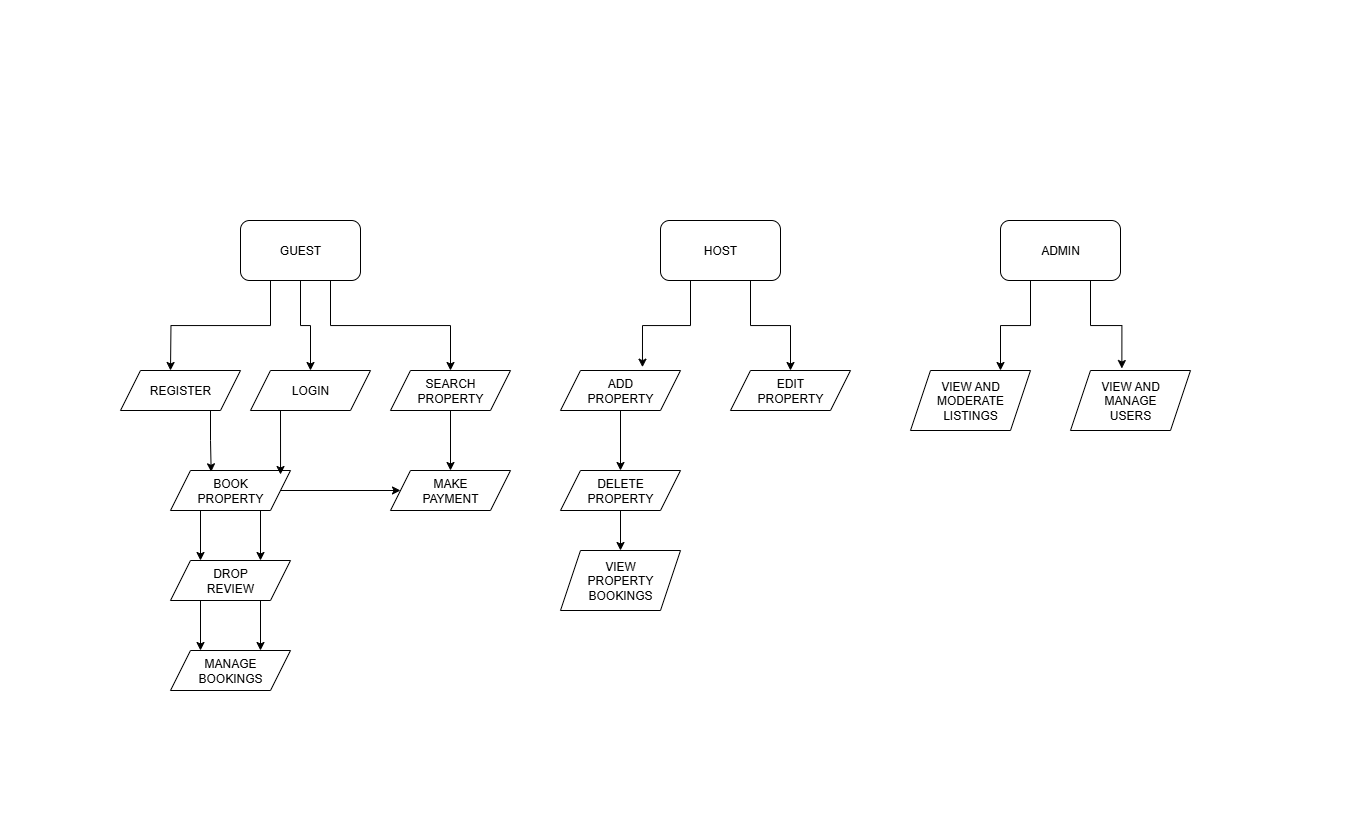

The diagram above was exported from draw.io. Its source (the exported page's mxGraphModel, read from the mxfile embedded in the PNG):
<mxGraphModel dx="1752" dy="1660" grid="1" gridSize="10" guides="1" tooltips="1" connect="1" arrows="1" fold="1" page="1" pageScale="1" pageWidth="827" pageHeight="1169" background="#ffffff" math="0" shadow="0">
  <root>
    <mxCell id="0" />
    <mxCell id="1" parent="0" />
    <mxCell id="XumaXHgrbbAcnSHZV2RD-4" style="edgeStyle=orthogonalEdgeStyle;rounded=0;orthogonalLoop=1;jettySize=auto;html=1;exitX=0.25;exitY=1;exitDx=0;exitDy=0;" edge="1" parent="1" source="XumaXHgrbbAcnSHZV2RD-1">
      <mxGeometry relative="1" as="geometry">
        <mxPoint x="60" y="180" as="targetPoint" />
      </mxGeometry>
    </mxCell>
    <mxCell id="XumaXHgrbbAcnSHZV2RD-9" style="edgeStyle=orthogonalEdgeStyle;rounded=0;orthogonalLoop=1;jettySize=auto;html=1;exitX=0.5;exitY=1;exitDx=0;exitDy=0;entryX=0.5;entryY=0;entryDx=0;entryDy=0;" edge="1" parent="1" source="XumaXHgrbbAcnSHZV2RD-1" target="XumaXHgrbbAcnSHZV2RD-7">
      <mxGeometry relative="1" as="geometry" />
    </mxCell>
    <mxCell id="XumaXHgrbbAcnSHZV2RD-10" style="edgeStyle=orthogonalEdgeStyle;rounded=0;orthogonalLoop=1;jettySize=auto;html=1;exitX=0.75;exitY=1;exitDx=0;exitDy=0;entryX=0.5;entryY=0;entryDx=0;entryDy=0;" edge="1" parent="1" source="XumaXHgrbbAcnSHZV2RD-1" target="XumaXHgrbbAcnSHZV2RD-8">
      <mxGeometry relative="1" as="geometry" />
    </mxCell>
    <mxCell id="XumaXHgrbbAcnSHZV2RD-1" value="GUEST" style="rounded=1;whiteSpace=wrap;html=1;" vertex="1" parent="1">
      <mxGeometry x="130" y="30" width="120" height="60" as="geometry" />
    </mxCell>
    <mxCell id="XumaXHgrbbAcnSHZV2RD-34" style="edgeStyle=orthogonalEdgeStyle;rounded=0;orthogonalLoop=1;jettySize=auto;html=1;exitX=0.25;exitY=1;exitDx=0;exitDy=0;entryX=0.75;entryY=0;entryDx=0;entryDy=0;" edge="1" parent="1" source="XumaXHgrbbAcnSHZV2RD-2" target="XumaXHgrbbAcnSHZV2RD-32">
      <mxGeometry relative="1" as="geometry" />
    </mxCell>
    <mxCell id="XumaXHgrbbAcnSHZV2RD-2" value="ADMIN" style="rounded=1;whiteSpace=wrap;html=1;" vertex="1" parent="1">
      <mxGeometry x="890" y="30" width="120" height="60" as="geometry" />
    </mxCell>
    <mxCell id="XumaXHgrbbAcnSHZV2RD-27" style="edgeStyle=orthogonalEdgeStyle;rounded=0;orthogonalLoop=1;jettySize=auto;html=1;exitX=0.75;exitY=1;exitDx=0;exitDy=0;entryX=0.5;entryY=0;entryDx=0;entryDy=0;" edge="1" parent="1" source="XumaXHgrbbAcnSHZV2RD-3" target="XumaXHgrbbAcnSHZV2RD-25">
      <mxGeometry relative="1" as="geometry" />
    </mxCell>
    <mxCell id="XumaXHgrbbAcnSHZV2RD-3" value="HOST" style="rounded=1;whiteSpace=wrap;html=1;" vertex="1" parent="1">
      <mxGeometry x="550" y="30" width="120" height="60" as="geometry" />
    </mxCell>
    <mxCell id="XumaXHgrbbAcnSHZV2RD-6" value="REGISTER" style="shape=parallelogram;perimeter=parallelogramPerimeter;whiteSpace=wrap;html=1;fixedSize=1;" vertex="1" parent="1">
      <mxGeometry x="10" y="180" width="120" height="40" as="geometry" />
    </mxCell>
    <mxCell id="XumaXHgrbbAcnSHZV2RD-7" value="LOGIN" style="shape=parallelogram;perimeter=parallelogramPerimeter;whiteSpace=wrap;html=1;fixedSize=1;" vertex="1" parent="1">
      <mxGeometry x="140" y="180" width="120" height="40" as="geometry" />
    </mxCell>
    <mxCell id="XumaXHgrbbAcnSHZV2RD-16" style="edgeStyle=orthogonalEdgeStyle;rounded=0;orthogonalLoop=1;jettySize=auto;html=1;exitX=0.5;exitY=1;exitDx=0;exitDy=0;entryX=0.5;entryY=0;entryDx=0;entryDy=0;" edge="1" parent="1" source="XumaXHgrbbAcnSHZV2RD-8" target="XumaXHgrbbAcnSHZV2RD-12">
      <mxGeometry relative="1" as="geometry" />
    </mxCell>
    <mxCell id="XumaXHgrbbAcnSHZV2RD-8" value="SEARCH&lt;div&gt;PROPERTY&lt;/div&gt;" style="shape=parallelogram;perimeter=parallelogramPerimeter;whiteSpace=wrap;html=1;fixedSize=1;" vertex="1" parent="1">
      <mxGeometry x="280" y="180" width="120" height="40" as="geometry" />
    </mxCell>
    <mxCell id="XumaXHgrbbAcnSHZV2RD-15" style="edgeStyle=orthogonalEdgeStyle;rounded=0;orthogonalLoop=1;jettySize=auto;html=1;exitX=1;exitY=0.5;exitDx=0;exitDy=0;entryX=0;entryY=0.5;entryDx=0;entryDy=0;" edge="1" parent="1" source="XumaXHgrbbAcnSHZV2RD-11" target="XumaXHgrbbAcnSHZV2RD-12">
      <mxGeometry relative="1" as="geometry" />
    </mxCell>
    <mxCell id="XumaXHgrbbAcnSHZV2RD-19" style="edgeStyle=orthogonalEdgeStyle;rounded=0;orthogonalLoop=1;jettySize=auto;html=1;exitX=0.25;exitY=1;exitDx=0;exitDy=0;entryX=0.25;entryY=0;entryDx=0;entryDy=0;" edge="1" parent="1" source="XumaXHgrbbAcnSHZV2RD-11" target="XumaXHgrbbAcnSHZV2RD-17">
      <mxGeometry relative="1" as="geometry" />
    </mxCell>
    <mxCell id="XumaXHgrbbAcnSHZV2RD-20" style="edgeStyle=orthogonalEdgeStyle;rounded=0;orthogonalLoop=1;jettySize=auto;html=1;exitX=0.75;exitY=1;exitDx=0;exitDy=0;entryX=0.75;entryY=0;entryDx=0;entryDy=0;" edge="1" parent="1" source="XumaXHgrbbAcnSHZV2RD-11" target="XumaXHgrbbAcnSHZV2RD-17">
      <mxGeometry relative="1" as="geometry" />
    </mxCell>
    <mxCell id="XumaXHgrbbAcnSHZV2RD-11" value="BOOK&lt;div&gt;PROPERTY&lt;/div&gt;" style="shape=parallelogram;perimeter=parallelogramPerimeter;whiteSpace=wrap;html=1;fixedSize=1;" vertex="1" parent="1">
      <mxGeometry x="60" y="280" width="120" height="40" as="geometry" />
    </mxCell>
    <mxCell id="XumaXHgrbbAcnSHZV2RD-12" value="MAKE&lt;div&gt;PAYMENT&lt;/div&gt;" style="shape=parallelogram;perimeter=parallelogramPerimeter;whiteSpace=wrap;html=1;fixedSize=1;" vertex="1" parent="1">
      <mxGeometry x="280" y="280" width="120" height="40" as="geometry" />
    </mxCell>
    <mxCell id="XumaXHgrbbAcnSHZV2RD-13" style="edgeStyle=orthogonalEdgeStyle;rounded=0;orthogonalLoop=1;jettySize=auto;html=1;exitX=0.75;exitY=1;exitDx=0;exitDy=0;entryX=0.339;entryY=0.033;entryDx=0;entryDy=0;entryPerimeter=0;" edge="1" parent="1" source="XumaXHgrbbAcnSHZV2RD-6" target="XumaXHgrbbAcnSHZV2RD-11">
      <mxGeometry relative="1" as="geometry" />
    </mxCell>
    <mxCell id="XumaXHgrbbAcnSHZV2RD-14" style="edgeStyle=orthogonalEdgeStyle;rounded=0;orthogonalLoop=1;jettySize=auto;html=1;exitX=0.25;exitY=1;exitDx=0;exitDy=0;entryX=0.917;entryY=0.1;entryDx=0;entryDy=0;entryPerimeter=0;" edge="1" parent="1" source="XumaXHgrbbAcnSHZV2RD-7" target="XumaXHgrbbAcnSHZV2RD-11">
      <mxGeometry relative="1" as="geometry" />
    </mxCell>
    <mxCell id="XumaXHgrbbAcnSHZV2RD-21" style="edgeStyle=orthogonalEdgeStyle;rounded=0;orthogonalLoop=1;jettySize=auto;html=1;exitX=0.25;exitY=1;exitDx=0;exitDy=0;entryX=0.25;entryY=0;entryDx=0;entryDy=0;" edge="1" parent="1" source="XumaXHgrbbAcnSHZV2RD-17" target="XumaXHgrbbAcnSHZV2RD-18">
      <mxGeometry relative="1" as="geometry" />
    </mxCell>
    <mxCell id="XumaXHgrbbAcnSHZV2RD-22" style="edgeStyle=orthogonalEdgeStyle;rounded=0;orthogonalLoop=1;jettySize=auto;html=1;exitX=0.75;exitY=1;exitDx=0;exitDy=0;entryX=0.75;entryY=0;entryDx=0;entryDy=0;" edge="1" parent="1" source="XumaXHgrbbAcnSHZV2RD-17" target="XumaXHgrbbAcnSHZV2RD-18">
      <mxGeometry relative="1" as="geometry" />
    </mxCell>
    <mxCell id="XumaXHgrbbAcnSHZV2RD-17" value="DROP&lt;br&gt;&lt;div&gt;REVIEW&lt;/div&gt;" style="shape=parallelogram;perimeter=parallelogramPerimeter;whiteSpace=wrap;html=1;fixedSize=1;" vertex="1" parent="1">
      <mxGeometry x="60" y="370" width="120" height="40" as="geometry" />
    </mxCell>
    <mxCell id="XumaXHgrbbAcnSHZV2RD-18" value="MANAGE&lt;div&gt;BOOKINGS&lt;/div&gt;" style="shape=parallelogram;perimeter=parallelogramPerimeter;whiteSpace=wrap;html=1;fixedSize=1;" vertex="1" parent="1">
      <mxGeometry x="60" y="460" width="120" height="40" as="geometry" />
    </mxCell>
    <mxCell id="XumaXHgrbbAcnSHZV2RD-30" style="edgeStyle=orthogonalEdgeStyle;rounded=0;orthogonalLoop=1;jettySize=auto;html=1;exitX=0.5;exitY=1;exitDx=0;exitDy=0;entryX=0.5;entryY=0;entryDx=0;entryDy=0;" edge="1" parent="1" source="XumaXHgrbbAcnSHZV2RD-24" target="XumaXHgrbbAcnSHZV2RD-28">
      <mxGeometry relative="1" as="geometry" />
    </mxCell>
    <mxCell id="XumaXHgrbbAcnSHZV2RD-24" value="ADD&lt;div&gt;PROPERTY&lt;/div&gt;" style="shape=parallelogram;perimeter=parallelogramPerimeter;whiteSpace=wrap;html=1;fixedSize=1;" vertex="1" parent="1">
      <mxGeometry x="450" y="180" width="120" height="40" as="geometry" />
    </mxCell>
    <mxCell id="XumaXHgrbbAcnSHZV2RD-25" value="EDIT&lt;div&gt;PROPERTY&lt;/div&gt;" style="shape=parallelogram;perimeter=parallelogramPerimeter;whiteSpace=wrap;html=1;fixedSize=1;" vertex="1" parent="1">
      <mxGeometry x="620" y="180" width="120" height="40" as="geometry" />
    </mxCell>
    <mxCell id="XumaXHgrbbAcnSHZV2RD-26" style="edgeStyle=orthogonalEdgeStyle;rounded=0;orthogonalLoop=1;jettySize=auto;html=1;exitX=0.25;exitY=1;exitDx=0;exitDy=0;entryX=0.683;entryY=-0.083;entryDx=0;entryDy=0;entryPerimeter=0;" edge="1" parent="1" source="XumaXHgrbbAcnSHZV2RD-3" target="XumaXHgrbbAcnSHZV2RD-24">
      <mxGeometry relative="1" as="geometry" />
    </mxCell>
    <mxCell id="XumaXHgrbbAcnSHZV2RD-31" style="edgeStyle=orthogonalEdgeStyle;rounded=0;orthogonalLoop=1;jettySize=auto;html=1;exitX=0.5;exitY=1;exitDx=0;exitDy=0;entryX=0.5;entryY=0;entryDx=0;entryDy=0;" edge="1" parent="1" source="XumaXHgrbbAcnSHZV2RD-28" target="XumaXHgrbbAcnSHZV2RD-29">
      <mxGeometry relative="1" as="geometry" />
    </mxCell>
    <mxCell id="XumaXHgrbbAcnSHZV2RD-28" value="DELETE&lt;div&gt;PROPERTY&lt;/div&gt;" style="shape=parallelogram;perimeter=parallelogramPerimeter;whiteSpace=wrap;html=1;fixedSize=1;" vertex="1" parent="1">
      <mxGeometry x="450" y="280" width="120" height="40" as="geometry" />
    </mxCell>
    <mxCell id="XumaXHgrbbAcnSHZV2RD-29" value="VIEW&lt;div&gt;PROPERTY&lt;/div&gt;&lt;div&gt;BOOKINGS&lt;/div&gt;" style="shape=parallelogram;perimeter=parallelogramPerimeter;whiteSpace=wrap;html=1;fixedSize=1;" vertex="1" parent="1">
      <mxGeometry x="450" y="360" width="120" height="60" as="geometry" />
    </mxCell>
    <mxCell id="XumaXHgrbbAcnSHZV2RD-32" value="VIEW AND&lt;div&gt;MODERATE&lt;div&gt;LISTINGS&lt;/div&gt;&lt;/div&gt;" style="shape=parallelogram;perimeter=parallelogramPerimeter;whiteSpace=wrap;html=1;fixedSize=1;" vertex="1" parent="1">
      <mxGeometry x="800" y="180" width="120" height="60" as="geometry" />
    </mxCell>
    <mxCell id="XumaXHgrbbAcnSHZV2RD-33" value="VIEW AND&lt;div&gt;MANAGE&lt;/div&gt;&lt;div&gt;USERS&lt;/div&gt;" style="shape=parallelogram;perimeter=parallelogramPerimeter;whiteSpace=wrap;html=1;fixedSize=1;" vertex="1" parent="1">
      <mxGeometry x="960" y="180" width="120" height="60" as="geometry" />
    </mxCell>
    <mxCell id="XumaXHgrbbAcnSHZV2RD-35" style="edgeStyle=orthogonalEdgeStyle;rounded=0;orthogonalLoop=1;jettySize=auto;html=1;exitX=0.75;exitY=1;exitDx=0;exitDy=0;entryX=0.428;entryY=-0.033;entryDx=0;entryDy=0;entryPerimeter=0;" edge="1" parent="1" source="XumaXHgrbbAcnSHZV2RD-2" target="XumaXHgrbbAcnSHZV2RD-33">
      <mxGeometry relative="1" as="geometry" />
    </mxCell>
    <mxCell id="XumaXHgrbbAcnSHZV2RD-36" value="" style="ellipse;whiteSpace=wrap;html=1;aspect=fixed;strokeColor=light-dark(#ffffff, #ededed);" vertex="1" parent="1">
      <mxGeometry x="90" y="560" width="80" height="80" as="geometry" />
    </mxCell>
    <mxCell id="XumaXHgrbbAcnSHZV2RD-37" value="" style="ellipse;whiteSpace=wrap;html=1;aspect=fixed;strokeColor=light-dark(#ffffff, #ededed);" vertex="1" parent="1">
      <mxGeometry x="-110" y="390" width="80" height="80" as="geometry" />
    </mxCell>
    <mxCell id="XumaXHgrbbAcnSHZV2RD-38" value="" style="ellipse;whiteSpace=wrap;html=1;aspect=fixed;strokeColor=light-dark(#ffffff, #ededed);" vertex="1" parent="1">
      <mxGeometry x="160" y="-190" width="80" height="80" as="geometry" />
    </mxCell>
    <mxCell id="XumaXHgrbbAcnSHZV2RD-39" value="" style="ellipse;whiteSpace=wrap;html=1;aspect=fixed;strokeColor=light-dark(#ffffff, #ededed);" vertex="1" parent="1">
      <mxGeometry x="1170" y="170" width="80" height="80" as="geometry" />
    </mxCell>
  </root>
</mxGraphModel>